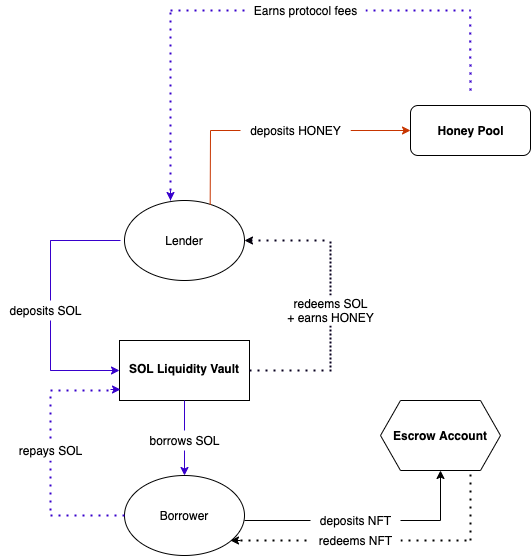

The diagram above was exported from draw.io. Its source (the exported page's mxGraphModel, read from the mxfile embedded in the PNG):
<mxGraphModel dx="652" dy="389" grid="1" gridSize="10" guides="1" tooltips="1" connect="1" arrows="1" fold="1" page="1" pageScale="1" pageWidth="827" pageHeight="1169" math="0" shadow="0">
  <root>
    <mxCell id="WIyWlLk6GJQsqaUBKTNV-0" />
    <mxCell id="WIyWlLk6GJQsqaUBKTNV-1" parent="WIyWlLk6GJQsqaUBKTNV-0" />
    <mxCell id="tR8Xz2wK6G61Ku1CrM4q-34" value="Lender" style="ellipse;whiteSpace=wrap;html=1;fillColor=default;" parent="WIyWlLk6GJQsqaUBKTNV-1" vertex="1">
      <mxGeometry x="354" y="230" width="120" height="80" as="geometry" />
    </mxCell>
    <mxCell id="tR8Xz2wK6G61Ku1CrM4q-35" value="&lt;p style=&quot;line-height: 1.8&quot;&gt;&lt;b&gt;SOL Liquidity Vault&lt;/b&gt;&lt;/p&gt;" style="rounded=0;whiteSpace=wrap;html=1;fillColor=default;horizontal=1;verticalAlign=top;" parent="WIyWlLk6GJQsqaUBKTNV-1" vertex="1">
      <mxGeometry x="349" y="370" width="130" height="60" as="geometry" />
    </mxCell>
    <mxCell id="tR8Xz2wK6G61Ku1CrM4q-36" value="Borrower" style="ellipse;whiteSpace=wrap;html=1;fillColor=default;" parent="WIyWlLk6GJQsqaUBKTNV-1" vertex="1">
      <mxGeometry x="354" y="505" width="120" height="80" as="geometry" />
    </mxCell>
    <mxCell id="tR8Xz2wK6G61Ku1CrM4q-38" value="" style="endArrow=classic;html=1;rounded=0;fillColor=#6a00ff;strokeColor=#3700CC;" parent="WIyWlLk6GJQsqaUBKTNV-1" edge="1">
      <mxGeometry width="50" height="50" relative="1" as="geometry">
        <mxPoint x="280" y="400" as="sourcePoint" />
        <mxPoint x="349" y="400" as="targetPoint" />
        <Array as="points">
          <mxPoint x="280" y="270" />
          <mxPoint x="280" y="400" />
        </Array>
      </mxGeometry>
    </mxCell>
    <mxCell id="tR8Xz2wK6G61Ku1CrM4q-39" value="" style="endArrow=none;html=1;rounded=0;fillColor=#6a00ff;strokeColor=#3700CC;" parent="WIyWlLk6GJQsqaUBKTNV-1" edge="1">
      <mxGeometry width="50" height="50" relative="1" as="geometry">
        <mxPoint x="280" y="270" as="sourcePoint" />
        <mxPoint x="350" y="270" as="targetPoint" />
      </mxGeometry>
    </mxCell>
    <mxCell id="tR8Xz2wK6G61Ku1CrM4q-40" value="" style="endArrow=none;dashed=1;html=1;dashPattern=1 3;strokeWidth=2;rounded=0;fillColor=#6a00ff;strokeColor=#08001F;" parent="WIyWlLk6GJQsqaUBKTNV-1" edge="1">
      <mxGeometry width="50" height="50" relative="1" as="geometry">
        <mxPoint x="479" y="400" as="sourcePoint" />
        <mxPoint x="560" y="400" as="targetPoint" />
        <Array as="points">
          <mxPoint x="560" y="400" />
          <mxPoint x="560" y="270" />
        </Array>
      </mxGeometry>
    </mxCell>
    <mxCell id="tR8Xz2wK6G61Ku1CrM4q-41" value="" style="endArrow=none;dashed=1;html=1;dashPattern=1 3;strokeWidth=2;rounded=0;fillColor=#6a00ff;strokeColor=#08001F;" parent="WIyWlLk6GJQsqaUBKTNV-1" edge="1">
      <mxGeometry width="50" height="50" relative="1" as="geometry">
        <mxPoint x="480" y="270" as="sourcePoint" />
        <mxPoint x="560" y="270" as="targetPoint" />
      </mxGeometry>
    </mxCell>
    <mxCell id="tR8Xz2wK6G61Ku1CrM4q-42" value="" style="endArrow=classic;html=1;rounded=0;fillColor=#6a00ff;strokeColor=#03000A;" parent="WIyWlLk6GJQsqaUBKTNV-1" edge="1">
      <mxGeometry width="50" height="50" relative="1" as="geometry">
        <mxPoint x="480" y="270" as="sourcePoint" />
        <mxPoint x="474" y="270" as="targetPoint" />
      </mxGeometry>
    </mxCell>
    <mxCell id="tR8Xz2wK6G61Ku1CrM4q-44" value="deposits SOL" style="text;html=1;align=center;verticalAlign=middle;resizable=0;points=[];autosize=1;fillColor=default;" parent="WIyWlLk6GJQsqaUBKTNV-1" vertex="1">
      <mxGeometry x="230" y="330" width="90" height="20" as="geometry" />
    </mxCell>
    <mxCell id="tR8Xz2wK6G61Ku1CrM4q-45" value="redeems SOL&lt;br&gt;+ earns HONEY" style="text;html=1;align=center;verticalAlign=middle;resizable=0;points=[];autosize=1;strokeColor=none;fillColor=default;" parent="WIyWlLk6GJQsqaUBKTNV-1" vertex="1">
      <mxGeometry x="510" y="325" width="100" height="30" as="geometry" />
    </mxCell>
    <mxCell id="tR8Xz2wK6G61Ku1CrM4q-46" value="" style="endArrow=classic;html=1;rounded=0;entryX=0.5;entryY=0;entryDx=0;entryDy=0;exitX=0.5;exitY=1;exitDx=0;exitDy=0;fillColor=#6a00ff;strokeColor=#3700CC;" parent="WIyWlLk6GJQsqaUBKTNV-1" source="tR8Xz2wK6G61Ku1CrM4q-35" target="tR8Xz2wK6G61Ku1CrM4q-36" edge="1">
      <mxGeometry width="50" height="50" relative="1" as="geometry">
        <mxPoint x="360" y="480" as="sourcePoint" />
        <mxPoint x="410" y="430" as="targetPoint" />
      </mxGeometry>
    </mxCell>
    <mxCell id="tR8Xz2wK6G61Ku1CrM4q-47" value="borrows SOL" style="text;html=1;align=center;verticalAlign=middle;resizable=0;points=[];autosize=1;strokeColor=none;fillColor=default;" parent="WIyWlLk6GJQsqaUBKTNV-1" vertex="1">
      <mxGeometry x="369" y="460" width="90" height="20" as="geometry" />
    </mxCell>
    <mxCell id="tR8Xz2wK6G61Ku1CrM4q-48" value="Escrow Account" style="shape=hexagon;perimeter=hexagonPerimeter2;whiteSpace=wrap;html=1;fixedSize=1;fillColor=default;align=center;verticalAlign=middle;fontStyle=1" parent="WIyWlLk6GJQsqaUBKTNV-1" vertex="1">
      <mxGeometry x="610" y="430" width="120" height="70" as="geometry" />
    </mxCell>
    <mxCell id="tR8Xz2wK6G61Ku1CrM4q-52" value="" style="endArrow=none;html=1;rounded=0;fontSize=12;" parent="WIyWlLk6GJQsqaUBKTNV-1" edge="1">
      <mxGeometry width="50" height="50" relative="1" as="geometry">
        <mxPoint x="474" y="550" as="sourcePoint" />
        <mxPoint x="670" y="550" as="targetPoint" />
      </mxGeometry>
    </mxCell>
    <mxCell id="tR8Xz2wK6G61Ku1CrM4q-53" value="" style="endArrow=classic;html=1;rounded=0;fontSize=12;entryX=0.5;entryY=1;entryDx=0;entryDy=0;" parent="WIyWlLk6GJQsqaUBKTNV-1" edge="1">
      <mxGeometry width="50" height="50" relative="1" as="geometry">
        <mxPoint x="670" y="550" as="sourcePoint" />
        <mxPoint x="670" y="500" as="targetPoint" />
      </mxGeometry>
    </mxCell>
    <mxCell id="tR8Xz2wK6G61Ku1CrM4q-54" value="deposits NFT" style="text;html=1;align=center;verticalAlign=middle;resizable=0;points=[];autosize=1;strokeColor=none;fillColor=default;fontSize=12;" parent="WIyWlLk6GJQsqaUBKTNV-1" vertex="1">
      <mxGeometry x="540" y="540" width="90" height="20" as="geometry" />
    </mxCell>
    <mxCell id="tR8Xz2wK6G61Ku1CrM4q-55" value="" style="endArrow=none;dashed=1;html=1;dashPattern=1 3;strokeWidth=2;rounded=0;fontSize=12;" parent="WIyWlLk6GJQsqaUBKTNV-1" edge="1">
      <mxGeometry width="50" height="50" relative="1" as="geometry">
        <mxPoint x="700" y="570" as="sourcePoint" />
        <mxPoint x="700" y="500" as="targetPoint" />
      </mxGeometry>
    </mxCell>
    <mxCell id="tR8Xz2wK6G61Ku1CrM4q-56" value="" style="endArrow=none;dashed=1;html=1;dashPattern=1 3;strokeWidth=2;rounded=0;fontSize=12;" parent="WIyWlLk6GJQsqaUBKTNV-1" edge="1">
      <mxGeometry width="50" height="50" relative="1" as="geometry">
        <mxPoint x="470" y="570" as="sourcePoint" />
        <mxPoint x="700" y="570" as="targetPoint" />
      </mxGeometry>
    </mxCell>
    <mxCell id="tR8Xz2wK6G61Ku1CrM4q-58" value="" style="endArrow=classic;html=1;rounded=0;fontSize=12;" parent="WIyWlLk6GJQsqaUBKTNV-1" edge="1">
      <mxGeometry width="50" height="50" relative="1" as="geometry">
        <mxPoint x="470" y="570" as="sourcePoint" />
        <mxPoint x="460" y="570" as="targetPoint" />
      </mxGeometry>
    </mxCell>
    <mxCell id="tR8Xz2wK6G61Ku1CrM4q-59" value="redeems NFT" style="text;html=1;align=center;verticalAlign=middle;resizable=0;points=[];autosize=1;strokeColor=none;fillColor=default;fontSize=12;" parent="WIyWlLk6GJQsqaUBKTNV-1" vertex="1">
      <mxGeometry x="540" y="560" width="90" height="20" as="geometry" />
    </mxCell>
    <mxCell id="tR8Xz2wK6G61Ku1CrM4q-62" value="" style="endArrow=none;dashed=1;html=1;dashPattern=1 3;strokeWidth=2;rounded=0;fontSize=12;entryX=0;entryY=0.5;entryDx=0;entryDy=0;fillColor=#6a00ff;strokeColor=#3700CC;" parent="WIyWlLk6GJQsqaUBKTNV-1" target="tR8Xz2wK6G61Ku1CrM4q-36" edge="1">
      <mxGeometry width="50" height="50" relative="1" as="geometry">
        <mxPoint x="280" y="545" as="sourcePoint" />
        <mxPoint x="410" y="480" as="targetPoint" />
      </mxGeometry>
    </mxCell>
    <mxCell id="tR8Xz2wK6G61Ku1CrM4q-63" value="" style="endArrow=none;dashed=1;html=1;dashPattern=1 3;strokeWidth=2;rounded=0;fontSize=12;fillColor=#6a00ff;strokeColor=#3700CC;" parent="WIyWlLk6GJQsqaUBKTNV-1" edge="1">
      <mxGeometry width="50" height="50" relative="1" as="geometry">
        <mxPoint x="280" y="540" as="sourcePoint" />
        <mxPoint x="280" y="420" as="targetPoint" />
      </mxGeometry>
    </mxCell>
    <mxCell id="tR8Xz2wK6G61Ku1CrM4q-64" value="" style="endArrow=none;dashed=1;html=1;dashPattern=1 3;strokeWidth=2;rounded=0;fontSize=12;fillColor=#6a00ff;strokeColor=#3700CC;" parent="WIyWlLk6GJQsqaUBKTNV-1" edge="1">
      <mxGeometry width="50" height="50" relative="1" as="geometry">
        <mxPoint x="280" y="420" as="sourcePoint" />
        <mxPoint x="340" y="420" as="targetPoint" />
      </mxGeometry>
    </mxCell>
    <mxCell id="tR8Xz2wK6G61Ku1CrM4q-65" value="" style="endArrow=classic;html=1;rounded=0;fontSize=12;fillColor=#6a00ff;strokeColor=#3700CC;" parent="WIyWlLk6GJQsqaUBKTNV-1" edge="1">
      <mxGeometry width="50" height="50" relative="1" as="geometry">
        <mxPoint x="340" y="419" as="sourcePoint" />
        <mxPoint x="350" y="419" as="targetPoint" />
        <Array as="points">
          <mxPoint x="340" y="419" />
        </Array>
      </mxGeometry>
    </mxCell>
    <mxCell id="tR8Xz2wK6G61Ku1CrM4q-66" value="repays SOL" style="text;html=1;align=center;verticalAlign=middle;resizable=0;points=[];autosize=1;strokeColor=none;fillColor=default;fontSize=12;" parent="WIyWlLk6GJQsqaUBKTNV-1" vertex="1">
      <mxGeometry x="240" y="470" width="80" height="20" as="geometry" />
    </mxCell>
    <mxCell id="tR8Xz2wK6G61Ku1CrM4q-67" value="" style="rounded=1;whiteSpace=wrap;html=1;fontSize=12;fillColor=default;align=center;verticalAlign=top;" parent="WIyWlLk6GJQsqaUBKTNV-1" vertex="1">
      <mxGeometry x="640" y="135" width="120" height="50" as="geometry" />
    </mxCell>
    <mxCell id="tR8Xz2wK6G61Ku1CrM4q-68" value="" style="endArrow=none;html=1;rounded=0;fontSize=12;exitX=0.714;exitY=0.054;exitDx=0;exitDy=0;exitPerimeter=0;fillColor=#fa6800;strokeColor=#C73500;" parent="WIyWlLk6GJQsqaUBKTNV-1" source="tR8Xz2wK6G61Ku1CrM4q-34" edge="1">
      <mxGeometry width="50" height="50" relative="1" as="geometry">
        <mxPoint x="440" y="230" as="sourcePoint" />
        <mxPoint x="440" y="160" as="targetPoint" />
      </mxGeometry>
    </mxCell>
    <mxCell id="tR8Xz2wK6G61Ku1CrM4q-69" value="" style="endArrow=classic;html=1;rounded=0;fontSize=12;entryX=0;entryY=0.5;entryDx=0;entryDy=0;startArrow=none;fillColor=#fa6800;strokeColor=#C73500;" parent="WIyWlLk6GJQsqaUBKTNV-1" source="tR8Xz2wK6G61Ku1CrM4q-77" target="tR8Xz2wK6G61Ku1CrM4q-67" edge="1">
      <mxGeometry width="50" height="50" relative="1" as="geometry">
        <mxPoint x="440" y="140" as="sourcePoint" />
        <mxPoint x="464" y="90" as="targetPoint" />
      </mxGeometry>
    </mxCell>
    <mxCell id="tR8Xz2wK6G61Ku1CrM4q-71" value="&lt;b&gt;Honey Pool&lt;/b&gt;" style="text;html=1;align=center;verticalAlign=middle;resizable=0;points=[];autosize=1;strokeColor=none;fillColor=none;fontSize=12;" parent="WIyWlLk6GJQsqaUBKTNV-1" vertex="1">
      <mxGeometry x="660" y="150" width="80" height="20" as="geometry" />
    </mxCell>
    <mxCell id="tR8Xz2wK6G61Ku1CrM4q-72" value="" style="endArrow=none;dashed=1;html=1;dashPattern=1 3;strokeWidth=2;rounded=0;fontSize=12;fillColor=#6a00ff;strokeColor=#3700CC;" parent="WIyWlLk6GJQsqaUBKTNV-1" edge="1">
      <mxGeometry width="50" height="50" relative="1" as="geometry">
        <mxPoint x="700" y="120" as="sourcePoint" />
        <mxPoint x="699.66" y="40" as="targetPoint" />
      </mxGeometry>
    </mxCell>
    <mxCell id="tR8Xz2wK6G61Ku1CrM4q-73" value="" style="endArrow=none;dashed=1;html=1;dashPattern=1 3;strokeWidth=2;rounded=0;fontSize=12;startArrow=none;fillColor=#6a00ff;strokeColor=#3700CC;" parent="WIyWlLk6GJQsqaUBKTNV-1" source="tR8Xz2wK6G61Ku1CrM4q-79" edge="1">
      <mxGeometry width="50" height="50" relative="1" as="geometry">
        <mxPoint x="400" y="40" as="sourcePoint" />
        <mxPoint x="700" y="40" as="targetPoint" />
      </mxGeometry>
    </mxCell>
    <mxCell id="tR8Xz2wK6G61Ku1CrM4q-75" value="" style="endArrow=classic;html=1;rounded=0;fontSize=12;fillColor=#6a00ff;strokeColor=#3700CC;" parent="WIyWlLk6GJQsqaUBKTNV-1" edge="1">
      <mxGeometry width="50" height="50" relative="1" as="geometry">
        <mxPoint x="400" y="230" as="sourcePoint" />
        <mxPoint x="400" y="230" as="targetPoint" />
        <Array as="points">
          <mxPoint x="400" y="230" />
          <mxPoint x="400" y="220" />
        </Array>
      </mxGeometry>
    </mxCell>
    <mxCell id="tR8Xz2wK6G61Ku1CrM4q-76" value="" style="endArrow=none;dashed=1;html=1;dashPattern=1 3;strokeWidth=2;rounded=0;fontSize=12;fillColor=#6a00ff;strokeColor=#3700CC;" parent="WIyWlLk6GJQsqaUBKTNV-1" edge="1">
      <mxGeometry width="50" height="50" relative="1" as="geometry">
        <mxPoint x="400" y="220" as="sourcePoint" />
        <mxPoint x="400" y="40" as="targetPoint" />
      </mxGeometry>
    </mxCell>
    <mxCell id="tR8Xz2wK6G61Ku1CrM4q-77" value="deposits HONEY" style="text;html=1;align=center;verticalAlign=middle;resizable=0;points=[];autosize=1;strokeColor=none;fillColor=default;fontSize=12;" parent="WIyWlLk6GJQsqaUBKTNV-1" vertex="1">
      <mxGeometry x="470" y="150" width="110" height="20" as="geometry" />
    </mxCell>
    <mxCell id="tR8Xz2wK6G61Ku1CrM4q-78" value="" style="endArrow=none;html=1;rounded=0;fontSize=12;entryX=0;entryY=0.5;entryDx=0;entryDy=0;fillColor=#fa6800;strokeColor=#C73500;" parent="WIyWlLk6GJQsqaUBKTNV-1" target="tR8Xz2wK6G61Ku1CrM4q-77" edge="1">
      <mxGeometry width="50" height="50" relative="1" as="geometry">
        <mxPoint x="440" y="160" as="sourcePoint" />
        <mxPoint x="600" y="140" as="targetPoint" />
      </mxGeometry>
    </mxCell>
    <mxCell id="tR8Xz2wK6G61Ku1CrM4q-79" value="Earns protocol fees" style="text;html=1;align=center;verticalAlign=middle;resizable=0;points=[];autosize=1;strokeColor=none;fillColor=default;fontSize=12;" parent="WIyWlLk6GJQsqaUBKTNV-1" vertex="1">
      <mxGeometry x="475" y="30" width="120" height="20" as="geometry" />
    </mxCell>
    <mxCell id="tR8Xz2wK6G61Ku1CrM4q-80" value="" style="endArrow=none;dashed=1;html=1;dashPattern=1 3;strokeWidth=2;rounded=0;fontSize=12;fillColor=#6a00ff;strokeColor=#3700CC;" parent="WIyWlLk6GJQsqaUBKTNV-1" target="tR8Xz2wK6G61Ku1CrM4q-79" edge="1">
      <mxGeometry width="50" height="50" relative="1" as="geometry">
        <mxPoint x="400" y="40" as="sourcePoint" />
        <mxPoint x="660" y="40" as="targetPoint" />
      </mxGeometry>
    </mxCell>
    <mxCell id="tR8Xz2wK6G61Ku1CrM4q-81" style="edgeStyle=orthogonalEdgeStyle;rounded=0;orthogonalLoop=1;jettySize=auto;html=1;exitX=0.5;exitY=1;exitDx=0;exitDy=0;fontSize=12;" parent="WIyWlLk6GJQsqaUBKTNV-1" source="tR8Xz2wK6G61Ku1CrM4q-35" target="tR8Xz2wK6G61Ku1CrM4q-35" edge="1">
      <mxGeometry relative="1" as="geometry" />
    </mxCell>
  </root>
</mxGraphModel>